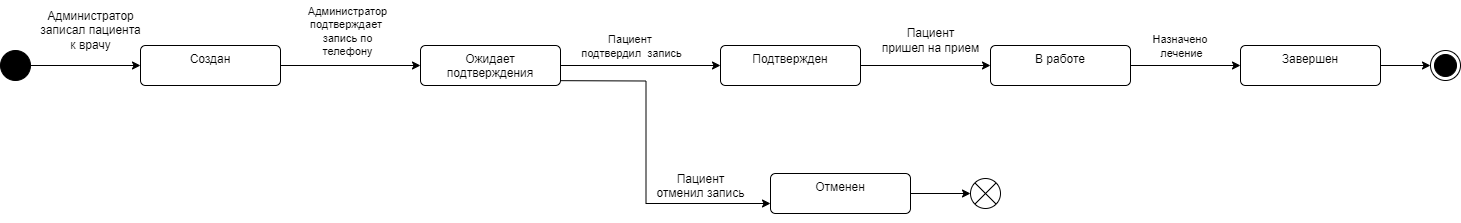

The diagram above was exported from draw.io. Its source (the exported page's mxGraphModel, read from the mxfile embedded in the PNG):
<mxGraphModel dx="1114" dy="1787" grid="1" gridSize="10" guides="1" tooltips="1" connect="1" arrows="1" fold="1" page="1" pageScale="1" pageWidth="827" pageHeight="1169" math="0" shadow="0">
  <root>
    <mxCell id="0" />
    <mxCell id="1" parent="0" />
    <mxCell id="_s3dXzQPS4IDcp0p35nj-3" style="edgeStyle=orthogonalEdgeStyle;rounded=0;orthogonalLoop=1;jettySize=auto;html=1;entryX=0;entryY=0.5;entryDx=0;entryDy=0;" parent="1" source="X0gZk6QOAnR4eCGsXIPE-2" target="X0gZk6QOAnR4eCGsXIPE-10" edge="1">
      <mxGeometry relative="1" as="geometry" />
    </mxCell>
    <mxCell id="X0gZk6QOAnR4eCGsXIPE-2" value="" style="ellipse;fillColor=strokeColor;html=1;" parent="1" vertex="1">
      <mxGeometry x="10" y="-900" width="30" height="30" as="geometry" />
    </mxCell>
    <mxCell id="_s3dXzQPS4IDcp0p35nj-4" style="edgeStyle=orthogonalEdgeStyle;rounded=0;orthogonalLoop=1;jettySize=auto;html=1;entryX=0;entryY=0.5;entryDx=0;entryDy=0;" parent="1" source="X0gZk6QOAnR4eCGsXIPE-10" target="jovj8BcEOL3XocCPTHuS-1" edge="1">
      <mxGeometry relative="1" as="geometry">
        <mxPoint x="410" y="-885" as="targetPoint" />
      </mxGeometry>
    </mxCell>
    <mxCell id="o-Y3TD_O9V8hy6I0j02n-4" value="Администратор&lt;br&gt;подтверждает&amp;nbsp;&lt;br&gt;запись по&lt;br&gt;телефону" style="edgeLabel;html=1;align=center;verticalAlign=middle;resizable=0;points=[];" parent="_s3dXzQPS4IDcp0p35nj-4" connectable="0" vertex="1">
      <mxGeometry x="-0.5957" y="-1" relative="1" as="geometry">
        <mxPoint x="38" y="-36" as="offset" />
      </mxGeometry>
    </mxCell>
    <mxCell id="X0gZk6QOAnR4eCGsXIPE-10" value="Создан" style="html=1;align=center;verticalAlign=top;rounded=1;absoluteArcSize=1;arcSize=10;dashed=0;whiteSpace=wrap;" parent="1" vertex="1">
      <mxGeometry x="150" y="-905" width="140" height="40" as="geometry" />
    </mxCell>
    <mxCell id="_s3dXzQPS4IDcp0p35nj-5" style="edgeStyle=orthogonalEdgeStyle;rounded=0;orthogonalLoop=1;jettySize=auto;html=1;exitX=1;exitY=0.5;exitDx=0;exitDy=0;entryX=0;entryY=0.5;entryDx=0;entryDy=0;" parent="1" source="jovj8BcEOL3XocCPTHuS-1" target="jovj8BcEOL3XocCPTHuS-2" edge="1">
      <mxGeometry relative="1" as="geometry" />
    </mxCell>
    <mxCell id="o-Y3TD_O9V8hy6I0j02n-5" value="Пациент&amp;nbsp;&lt;br&gt;подтвердил&amp;nbsp; запись" style="edgeLabel;html=1;align=center;verticalAlign=middle;resizable=0;points=[];" parent="_s3dXzQPS4IDcp0p35nj-5" connectable="0" vertex="1">
      <mxGeometry x="-0.2457" y="4" relative="1" as="geometry">
        <mxPoint x="10" y="-16" as="offset" />
      </mxGeometry>
    </mxCell>
    <mxCell id="g4ajUmZMxhFZj8RuTKG8-4" style="edgeStyle=orthogonalEdgeStyle;rounded=0;orthogonalLoop=1;jettySize=auto;html=1;entryX=0;entryY=0.75;entryDx=0;entryDy=0;" parent="1" target="jovj8BcEOL3XocCPTHuS-3" edge="1">
      <mxGeometry relative="1" as="geometry">
        <mxPoint x="530" y="-870" as="sourcePoint" />
      </mxGeometry>
    </mxCell>
    <mxCell id="jovj8BcEOL3XocCPTHuS-1" value="Ожидает подтверждения" style="html=1;align=center;verticalAlign=top;rounded=1;absoluteArcSize=1;arcSize=10;dashed=0;whiteSpace=wrap;" parent="1" vertex="1">
      <mxGeometry x="430" y="-905" width="140" height="40" as="geometry" />
    </mxCell>
    <mxCell id="g4ajUmZMxhFZj8RuTKG8-1" style="edgeStyle=orthogonalEdgeStyle;rounded=0;orthogonalLoop=1;jettySize=auto;html=1;entryX=0;entryY=0.5;entryDx=0;entryDy=0;" parent="1" source="jovj8BcEOL3XocCPTHuS-2" target="jovj8BcEOL3XocCPTHuS-4" edge="1">
      <mxGeometry relative="1" as="geometry" />
    </mxCell>
    <mxCell id="jovj8BcEOL3XocCPTHuS-2" value="Подтвержден" style="html=1;align=center;verticalAlign=top;rounded=1;absoluteArcSize=1;arcSize=10;dashed=0;whiteSpace=wrap;" parent="1" vertex="1">
      <mxGeometry x="730" y="-905" width="140" height="40" as="geometry" />
    </mxCell>
    <mxCell id="o-Y3TD_O9V8hy6I0j02n-2" style="edgeStyle=orthogonalEdgeStyle;rounded=0;orthogonalLoop=1;jettySize=auto;html=1;exitX=1;exitY=0.5;exitDx=0;exitDy=0;entryX=0;entryY=0.5;entryDx=0;entryDy=0;" parent="1" source="jovj8BcEOL3XocCPTHuS-3" target="o-Y3TD_O9V8hy6I0j02n-1" edge="1">
      <mxGeometry relative="1" as="geometry" />
    </mxCell>
    <mxCell id="jovj8BcEOL3XocCPTHuS-3" value="Отменен" style="html=1;align=center;verticalAlign=top;rounded=1;absoluteArcSize=1;arcSize=10;dashed=0;whiteSpace=wrap;" parent="1" vertex="1">
      <mxGeometry x="780" y="-777" width="140" height="40" as="geometry" />
    </mxCell>
    <mxCell id="o-Y3TD_O9V8hy6I0j02n-6" style="edgeStyle=orthogonalEdgeStyle;rounded=0;orthogonalLoop=1;jettySize=auto;html=1;exitX=1;exitY=0.5;exitDx=0;exitDy=0;" parent="1" source="jovj8BcEOL3XocCPTHuS-4" target="jovj8BcEOL3XocCPTHuS-5" edge="1">
      <mxGeometry relative="1" as="geometry" />
    </mxCell>
    <mxCell id="o-Y3TD_O9V8hy6I0j02n-7" value="Назначено&amp;nbsp;&lt;br&gt;лечение" style="edgeLabel;html=1;align=center;verticalAlign=middle;resizable=0;points=[];" parent="o-Y3TD_O9V8hy6I0j02n-6" connectable="0" vertex="1">
      <mxGeometry x="-0.6271" y="1" relative="1" as="geometry">
        <mxPoint x="29" y="-19" as="offset" />
      </mxGeometry>
    </mxCell>
    <mxCell id="jovj8BcEOL3XocCPTHuS-4" value="В работе" style="html=1;align=center;verticalAlign=top;rounded=1;absoluteArcSize=1;arcSize=10;dashed=0;whiteSpace=wrap;" parent="1" vertex="1">
      <mxGeometry x="1000" y="-905" width="140" height="40" as="geometry" />
    </mxCell>
    <mxCell id="o-Y3TD_O9V8hy6I0j02n-10" style="edgeStyle=orthogonalEdgeStyle;rounded=0;orthogonalLoop=1;jettySize=auto;html=1;exitX=1;exitY=0.5;exitDx=0;exitDy=0;entryX=0;entryY=0.5;entryDx=0;entryDy=0;" parent="1" source="jovj8BcEOL3XocCPTHuS-5" target="o-Y3TD_O9V8hy6I0j02n-8" edge="1">
      <mxGeometry relative="1" as="geometry" />
    </mxCell>
    <mxCell id="jovj8BcEOL3XocCPTHuS-5" value="Завершен" style="html=1;align=center;verticalAlign=top;rounded=1;absoluteArcSize=1;arcSize=10;dashed=0;whiteSpace=wrap;" parent="1" vertex="1">
      <mxGeometry x="1250" y="-905" width="140" height="40" as="geometry" />
    </mxCell>
    <mxCell id="g4ajUmZMxhFZj8RuTKG8-2" value="Пациент&lt;br&gt;пришел на прием" style="text;html=1;align=center;verticalAlign=middle;resizable=0;points=[];autosize=1;strokeColor=none;fillColor=none;" parent="1" vertex="1">
      <mxGeometry x="880" y="-930" width="120" height="40" as="geometry" />
    </mxCell>
    <mxCell id="g4ajUmZMxhFZj8RuTKG8-5" value="Пациент&lt;br&gt;отменил запись&lt;br&gt;&amp;nbsp;" style="text;html=1;align=center;verticalAlign=middle;resizable=0;points=[];autosize=1;strokeColor=none;fillColor=none;" parent="1" vertex="1">
      <mxGeometry x="655" y="-787" width="110" height="60" as="geometry" />
    </mxCell>
    <mxCell id="o-Y3TD_O9V8hy6I0j02n-1" value="" style="shape=sumEllipse;perimeter=ellipsePerimeter;html=1;backgroundOutline=1;" parent="1" vertex="1">
      <mxGeometry x="980" y="-772" width="30" height="30" as="geometry" />
    </mxCell>
    <mxCell id="o-Y3TD_O9V8hy6I0j02n-8" value="" style="ellipse;html=1;shape=endState;fillColor=strokeColor;" parent="1" vertex="1">
      <mxGeometry x="1440" y="-900" width="30" height="30" as="geometry" />
    </mxCell>
    <mxCell id="FcNMwpaC34NgHFgHlHQ2-1" value="Администратор&lt;br&gt;записал пациента&lt;br&gt;к врачу" style="text;html=1;align=center;verticalAlign=middle;resizable=0;points=[];autosize=1;strokeColor=none;fillColor=none;" parent="1" vertex="1">
      <mxGeometry x="40" y="-950" width="120" height="60" as="geometry" />
    </mxCell>
  </root>
</mxGraphModel>